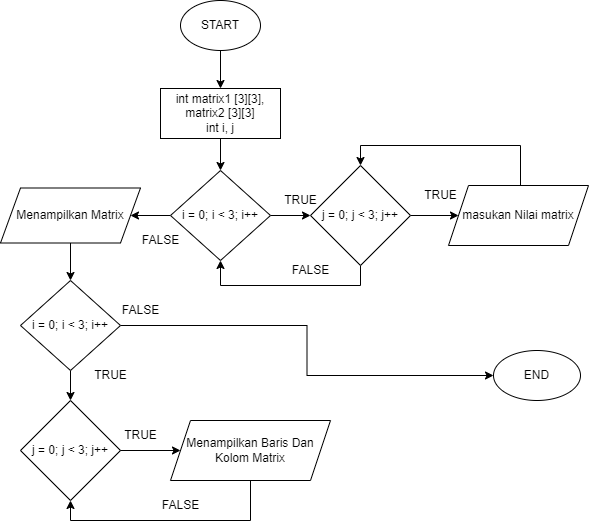

The diagram above was exported from draw.io. Its source (the exported page's mxGraphModel, read from the mxfile embedded in the PNG):
<mxGraphModel dx="1108" dy="482" grid="1" gridSize="10" guides="1" tooltips="1" connect="1" arrows="1" fold="1" page="1" pageScale="1" pageWidth="827" pageHeight="1169" math="0" shadow="0">
  <root>
    <mxCell id="0" />
    <mxCell id="1" parent="0" />
    <mxCell id="ouq2XUtmTWihEjo2LdTw-4" value="" style="edgeStyle=orthogonalEdgeStyle;rounded=0;orthogonalLoop=1;jettySize=auto;html=1;" edge="1" parent="1" source="ouq2XUtmTWihEjo2LdTw-1" target="ouq2XUtmTWihEjo2LdTw-3">
      <mxGeometry relative="1" as="geometry" />
    </mxCell>
    <mxCell id="ouq2XUtmTWihEjo2LdTw-1" value="START" style="ellipse;whiteSpace=wrap;html=1;" vertex="1" parent="1">
      <mxGeometry x="330" width="80" height="50" as="geometry" />
    </mxCell>
    <mxCell id="ouq2XUtmTWihEjo2LdTw-9" value="" style="edgeStyle=orthogonalEdgeStyle;rounded=0;orthogonalLoop=1;jettySize=auto;html=1;" edge="1" parent="1" source="ouq2XUtmTWihEjo2LdTw-3" target="ouq2XUtmTWihEjo2LdTw-8">
      <mxGeometry relative="1" as="geometry" />
    </mxCell>
    <mxCell id="ouq2XUtmTWihEjo2LdTw-3" value="int matrix1 [3][3], matrix2 [3][3]&lt;br&gt;int i, j" style="rounded=0;whiteSpace=wrap;html=1;" vertex="1" parent="1">
      <mxGeometry x="310" y="88" width="120" height="50" as="geometry" />
    </mxCell>
    <mxCell id="ouq2XUtmTWihEjo2LdTw-11" value="" style="edgeStyle=orthogonalEdgeStyle;rounded=0;orthogonalLoop=1;jettySize=auto;html=1;" edge="1" parent="1" source="ouq2XUtmTWihEjo2LdTw-8" target="ouq2XUtmTWihEjo2LdTw-10">
      <mxGeometry relative="1" as="geometry" />
    </mxCell>
    <mxCell id="ouq2XUtmTWihEjo2LdTw-20" value="" style="edgeStyle=orthogonalEdgeStyle;rounded=0;orthogonalLoop=1;jettySize=auto;html=1;" edge="1" parent="1" source="ouq2XUtmTWihEjo2LdTw-8" target="ouq2XUtmTWihEjo2LdTw-19">
      <mxGeometry relative="1" as="geometry" />
    </mxCell>
    <mxCell id="ouq2XUtmTWihEjo2LdTw-8" value="i = 0; i &amp;lt; 3; i++" style="rhombus;whiteSpace=wrap;html=1;" vertex="1" parent="1">
      <mxGeometry x="320" y="170" width="100" height="90" as="geometry" />
    </mxCell>
    <mxCell id="ouq2XUtmTWihEjo2LdTw-14" value="" style="edgeStyle=orthogonalEdgeStyle;rounded=0;orthogonalLoop=1;jettySize=auto;html=1;" edge="1" parent="1" source="ouq2XUtmTWihEjo2LdTw-10" target="ouq2XUtmTWihEjo2LdTw-13">
      <mxGeometry relative="1" as="geometry" />
    </mxCell>
    <mxCell id="ouq2XUtmTWihEjo2LdTw-15" style="edgeStyle=orthogonalEdgeStyle;rounded=0;orthogonalLoop=1;jettySize=auto;html=1;entryX=0.5;entryY=1;entryDx=0;entryDy=0;" edge="1" parent="1" source="ouq2XUtmTWihEjo2LdTw-10" target="ouq2XUtmTWihEjo2LdTw-8">
      <mxGeometry relative="1" as="geometry">
        <Array as="points">
          <mxPoint x="510" y="285" />
          <mxPoint x="370" y="285" />
        </Array>
      </mxGeometry>
    </mxCell>
    <mxCell id="ouq2XUtmTWihEjo2LdTw-10" value="j = 0; j &amp;lt; 3; j++" style="rhombus;whiteSpace=wrap;html=1;" vertex="1" parent="1">
      <mxGeometry x="460" y="165" width="100" height="100" as="geometry" />
    </mxCell>
    <mxCell id="ouq2XUtmTWihEjo2LdTw-12" value="TRUE" style="text;html=1;align=center;verticalAlign=middle;resizable=0;points=[];autosize=1;strokeColor=none;fillColor=none;" vertex="1" parent="1">
      <mxGeometry x="420" y="185" width="60" height="30" as="geometry" />
    </mxCell>
    <mxCell id="ouq2XUtmTWihEjo2LdTw-16" style="edgeStyle=orthogonalEdgeStyle;rounded=0;orthogonalLoop=1;jettySize=auto;html=1;entryX=0.5;entryY=0;entryDx=0;entryDy=0;" edge="1" parent="1" source="ouq2XUtmTWihEjo2LdTw-13" target="ouq2XUtmTWihEjo2LdTw-10">
      <mxGeometry relative="1" as="geometry">
        <Array as="points">
          <mxPoint x="670" y="145" />
          <mxPoint x="510" y="145" />
        </Array>
      </mxGeometry>
    </mxCell>
    <mxCell id="ouq2XUtmTWihEjo2LdTw-13" value="masukan Nilai matrix" style="shape=parallelogram;perimeter=parallelogramPerimeter;whiteSpace=wrap;html=1;fixedSize=1;" vertex="1" parent="1">
      <mxGeometry x="598" y="185" width="140" height="60" as="geometry" />
    </mxCell>
    <mxCell id="ouq2XUtmTWihEjo2LdTw-17" value="TRUE" style="text;html=1;align=center;verticalAlign=middle;resizable=0;points=[];autosize=1;strokeColor=none;fillColor=none;" vertex="1" parent="1">
      <mxGeometry x="560" y="180" width="60" height="30" as="geometry" />
    </mxCell>
    <mxCell id="ouq2XUtmTWihEjo2LdTw-18" value="FALSE" style="text;html=1;align=center;verticalAlign=middle;resizable=0;points=[];autosize=1;strokeColor=none;fillColor=none;" vertex="1" parent="1">
      <mxGeometry x="430" y="255" width="60" height="30" as="geometry" />
    </mxCell>
    <mxCell id="ouq2XUtmTWihEjo2LdTw-23" value="" style="edgeStyle=orthogonalEdgeStyle;rounded=0;orthogonalLoop=1;jettySize=auto;html=1;" edge="1" parent="1" source="ouq2XUtmTWihEjo2LdTw-19" target="ouq2XUtmTWihEjo2LdTw-22">
      <mxGeometry relative="1" as="geometry" />
    </mxCell>
    <mxCell id="ouq2XUtmTWihEjo2LdTw-19" value="Menampilkan Matrix" style="shape=parallelogram;perimeter=parallelogramPerimeter;whiteSpace=wrap;html=1;fixedSize=1;" vertex="1" parent="1">
      <mxGeometry x="150" y="187.5" width="140" height="55" as="geometry" />
    </mxCell>
    <mxCell id="ouq2XUtmTWihEjo2LdTw-28" value="" style="edgeStyle=orthogonalEdgeStyle;rounded=0;orthogonalLoop=1;jettySize=auto;html=1;" edge="1" parent="1" source="ouq2XUtmTWihEjo2LdTw-21" target="ouq2XUtmTWihEjo2LdTw-27">
      <mxGeometry relative="1" as="geometry" />
    </mxCell>
    <mxCell id="ouq2XUtmTWihEjo2LdTw-21" value="j = 0; j &amp;lt; 3; j++" style="rhombus;whiteSpace=wrap;html=1;" vertex="1" parent="1">
      <mxGeometry x="170" y="400" width="100" height="100" as="geometry" />
    </mxCell>
    <mxCell id="ouq2XUtmTWihEjo2LdTw-24" value="" style="edgeStyle=orthogonalEdgeStyle;rounded=0;orthogonalLoop=1;jettySize=auto;html=1;" edge="1" parent="1" source="ouq2XUtmTWihEjo2LdTw-22" target="ouq2XUtmTWihEjo2LdTw-21">
      <mxGeometry relative="1" as="geometry" />
    </mxCell>
    <mxCell id="ouq2XUtmTWihEjo2LdTw-26" value="" style="edgeStyle=orthogonalEdgeStyle;rounded=0;orthogonalLoop=1;jettySize=auto;html=1;" edge="1" parent="1" source="ouq2XUtmTWihEjo2LdTw-22" target="ouq2XUtmTWihEjo2LdTw-25">
      <mxGeometry relative="1" as="geometry" />
    </mxCell>
    <mxCell id="ouq2XUtmTWihEjo2LdTw-22" value="i = 0; i &amp;lt; 3; i++" style="rhombus;whiteSpace=wrap;html=1;" vertex="1" parent="1">
      <mxGeometry x="170" y="280" width="100" height="90" as="geometry" />
    </mxCell>
    <mxCell id="ouq2XUtmTWihEjo2LdTw-25" value="END" style="ellipse;whiteSpace=wrap;html=1;" vertex="1" parent="1">
      <mxGeometry x="643" y="350" width="87" height="50" as="geometry" />
    </mxCell>
    <mxCell id="ouq2XUtmTWihEjo2LdTw-31" style="edgeStyle=orthogonalEdgeStyle;rounded=0;orthogonalLoop=1;jettySize=auto;html=1;entryX=0.5;entryY=1;entryDx=0;entryDy=0;" edge="1" parent="1" source="ouq2XUtmTWihEjo2LdTw-27" target="ouq2XUtmTWihEjo2LdTw-21">
      <mxGeometry relative="1" as="geometry">
        <Array as="points">
          <mxPoint x="400" y="520" />
          <mxPoint x="220" y="520" />
        </Array>
      </mxGeometry>
    </mxCell>
    <mxCell id="ouq2XUtmTWihEjo2LdTw-27" value="Menampilkan Baris Dan Kolom Matrix" style="shape=parallelogram;perimeter=parallelogramPerimeter;whiteSpace=wrap;html=1;fixedSize=1;" vertex="1" parent="1">
      <mxGeometry x="320" y="420" width="160" height="60" as="geometry" />
    </mxCell>
    <mxCell id="ouq2XUtmTWihEjo2LdTw-29" value="TRUE" style="text;html=1;align=center;verticalAlign=middle;resizable=0;points=[];autosize=1;strokeColor=none;fillColor=none;" vertex="1" parent="1">
      <mxGeometry x="230" y="360" width="60" height="30" as="geometry" />
    </mxCell>
    <mxCell id="ouq2XUtmTWihEjo2LdTw-30" value="TRUE" style="text;html=1;align=center;verticalAlign=middle;resizable=0;points=[];autosize=1;strokeColor=none;fillColor=none;" vertex="1" parent="1">
      <mxGeometry x="260" y="420" width="60" height="30" as="geometry" />
    </mxCell>
    <mxCell id="ouq2XUtmTWihEjo2LdTw-32" value="FALSE" style="text;html=1;align=center;verticalAlign=middle;resizable=0;points=[];autosize=1;strokeColor=none;fillColor=none;" vertex="1" parent="1">
      <mxGeometry x="300" y="490" width="60" height="30" as="geometry" />
    </mxCell>
    <mxCell id="ouq2XUtmTWihEjo2LdTw-33" value="FALSE" style="text;html=1;align=center;verticalAlign=middle;resizable=0;points=[];autosize=1;strokeColor=none;fillColor=none;" vertex="1" parent="1">
      <mxGeometry x="260" y="295" width="60" height="30" as="geometry" />
    </mxCell>
    <mxCell id="ouq2XUtmTWihEjo2LdTw-34" value="FALSE" style="text;html=1;align=center;verticalAlign=middle;resizable=0;points=[];autosize=1;strokeColor=none;fillColor=none;" vertex="1" parent="1">
      <mxGeometry x="280" y="225" width="60" height="30" as="geometry" />
    </mxCell>
  </root>
</mxGraphModel>